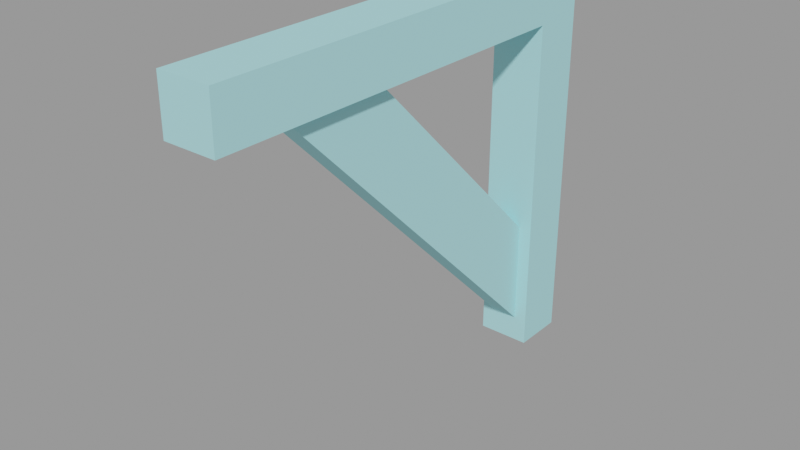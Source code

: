 # Source: wood_support001.blend  (saved by Blender 2.92.15; exported with 4.5.12 LTS)
import bpy
from mathutils import Matrix  # noqa: F401  (used for matrix-valued properties, if any)

bpy.ops.wm.read_factory_settings(use_empty=True)
scene = bpy.context.scene
scene.name = 'wood_support001.qc'

# ---- collections
col_wood_support001 = bpy.data.collections.new('wood_support001'); scene.collection.children.link(col_wood_support001)

# ---- materials (node trees are filled in below, after node groups)
mat_rafters001 = bpy.data.materials.new('rafters001')
mat_rafters001.use_transparent_shadow = False
mat_rafters001.diffuse_color = (0.4029, 0.7976, 0.8478, 1.0)

# ---- material node trees

# ---- meshes
me_wood_support001_reference = bpy.data.meshes.new('wood_support001_reference')
me_wood_support001_reference.from_pydata([(4.0, -8.0, -8.0), (-4.0, -8.0, -8.0), (4.0, -8.0, -60.0), (-4.0, -8.0, -60.0), (-2.0, -56.0, -8.0), (-2.0, -40.0, -8.0), (-2.0, -8.0, -56.0), (-2.0, -8.0, -40.0), (2.0, -56.0, -8.0), (2.0, -8.0, -56.0), (2.0, -40.0, -8.0), (2.0, -8.0, -40.0), (4.0, -68.0, -3e-06), (-4.0, -68.0, -3e-06), (4.0, -68.0, -8.0), (-4.0, -68.0, -8.0), (-4.0, 0.0, -8.0), (4.0, 1e-06, -8.0), (-4.0, 0.0, 0.0), (4.0, 0.0, 0.0), (-4.0, 2e-06, -60.0), (4.0, 3e-06, -60.0)], [], [(0, 1, 2), (1, 3, 2), (4, 5, 6), (5, 7, 6), (8, 4, 9), (4, 6, 9), (8, 9, 10), (10, 9, 11), (5, 10, 7), (10, 11, 7), (12, 13, 14), (13, 15, 14), (16, 17, 15), (17, 14, 15), (15, 13, 16), (13, 18, 16), (13, 12, 18), (12, 19, 18), (17, 19, 14), (19, 12, 14), (20, 21, 3), (21, 2, 3), (1, 16, 3), (16, 20, 3), (2, 21, 0), (21, 17, 0)])
me_wood_support001_reference.polygons.foreach_set('use_smooth', [True] * 26)
_k = set([(0, 2), (0, 21), (1, 2), (1, 3), (2, 3), (2, 21), (3, 20), (3, 21), (4, 6), (4, 9), (5, 6), (5, 7), (7, 10), (8, 9), (10, 11), (12, 13), (12, 14), (12, 18), (12, 19), (13, 15), (13, 16), (13, 18), (14, 15), (14, 17), (14, 19), (15, 16), (15, 17)])
me_wood_support001_reference.attributes.new('sharp_edge', 'BOOLEAN', 'EDGE').data.foreach_set('value', [ (min(e.vertices), max(e.vertices)) in _k for e in me_wood_support001_reference.edges])
_uv = me_wood_support001_reference.uv_layers.new(name='UVMap')
_uv.uv.foreach_set('vector', [0.6458, 0.5615, 0.6458, 0.5029, 0.2648, 0.5615, 0.6458, 0.5029, 0.2648, 0.5029, 0.2648, 0.5615, 0.2889, 0.72, 0.3391, 0.6491, 0.5901, 0.72, 0.3391, 0.6491, 0.5399, 0.6491, 0.5901, 0.72, 0.2889, 0.7451, 0.2889, 0.72, 0.5901, 0.7451, 0.2889, 0.72, 0.5901, 0.72, 0.5901, 0.7451, 0.6933, 0.6272, 0.9944, 0.6272, 0.7435, 0.5563, 0.7435, 0.5563, 0.9944, 0.6272, 0.9443, 0.5563, 0.7435, 0.5312, 0.7435, 0.5563, 0.9443, 0.5312, 0.7435, 0.5563, 0.9443, 0.5563, 0.9443, 0.5312, 0.3545, 0.2479, 0.3545, 0.2914, 0.398, 0.2479, 0.3545, 0.2914, 0.398, 0.2914, 0.398, 0.2479, 0.7676, 0.2914, 0.7676, 0.2479, 0.398, 0.2914, 0.7676, 0.2479, 0.398, 0.2479, 0.398, 0.2914, 0.398, 0.2914, 0.398, 0.3349, 0.7676, 0.2914, 0.398, 0.3349, 0.7676, 0.3349, 0.7676, 0.2914, 0.398, 0.3784, 0.398, 0.3349, 0.7676, 0.3784, 0.398, 0.3349, 0.7676, 0.3349, 0.7676, 0.3784, 0.7676, 0.2914, 0.7676, 0.3349, 0.398, 0.2914, 0.7676, 0.3349, 0.398, 0.3349, 0.398, 0.2914, 0.2062, 0.5029, 0.2062, 0.5615, 0.2648, 0.5029, 0.2062, 0.5615, 0.2648, 0.5615, 0.2648, 0.5029, 0.6458, 0.5029, 0.6458, 0.4442, 0.2648, 0.5029, 0.6458, 0.4442, 0.2648, 0.4442, 0.2648, 0.5029, 0.2648, 0.5615, 0.2648, 0.6201, 0.6458, 0.5615, 0.2648, 0.6201, 0.6458, 0.6201, 0.6458, 0.5615])
me_wood_support001_reference.materials.append(mat_rafters001)
me_wood_support001_reference.use_remesh_fix_poles = True
me_wood_support001_reference.use_remesh_preserve_attributes = False
me_wood_support001_reference.use_mirror_vertex_groups = False
me_wood_support001_reference.update()
me_wood_support001_reference.normals_split_custom_set([tuple(v) for v in zip(*[iter([0.0, -1.0, -5.502e-08, 0.0, -1.0, -5.502e-08, 0.0, -1.0, -5.502e-08, 1.192e-07, -1.0, -3.668e-08, 1.192e-07, -1.0, -3.668e-08, 1.192e-07, -1.0, -3.668e-08, -1.0, -7.947e-08, 2.484e-09, -1.0, -7.947e-08, 2.484e-09, -1.0, -7.947e-08, 2.484e-09, -1.0, -4.47e-08, 0.0, -1.0, -4.47e-08, 0.0, -1.0, -4.47e-08, 0.0, 0.0, -0.7071, -0.7071, 0.0, -0.7071, -0.7071, 0.0, -0.7071, -0.7071, 0.0, -0.7071, -0.7071, 0.0, -0.7071, -0.7071, 0.0, -0.7071, -0.7071, 1.0, -1.987e-08, -3.974e-08, 1.0, 6.195e-08, -9.985e-09, 1.0, -1.072e-08, -3.641e-08, 1.0, -1.072e-08, -3.641e-08, 1.0, 6.195e-08, -9.985e-09, 1.0, 8.941e-08, 0.0, 0.0, 0.7071, 0.7071, 0.0, 0.7071, 0.7071, 0.0, 0.7071, 0.7071, -4.215e-07, 0.7071, 0.7071, -4.215e-07, 0.7071, 0.7071, -4.215e-07, 0.7071, 0.7071, 0.0, -1.0, 0.0, 0.0, -1.0, 0.0, 0.0, -1.0, 0.0, 0.0, -1.0, 0.0, 0.0, -1.0, 0.0, 0.0, -1.0, 0.0, 0.0, 4.207e-08, -1.0, 0.0, 4.207e-08, -1.0, 0.0, 4.207e-08, -1.0, 0.0, 4.207e-08, -1.0, 0.0, 4.207e-08, -1.0, 0.0, 4.207e-08, -1.0, -1.0, -4.909e-08, 0.0, -1.0, -4.909e-08, 0.0, -1.0, -4.909e-08, 0.0, -1.0, -4.207e-08, 0.0, -1.0, -4.207e-08, 0.0, -1.0, -4.207e-08, 0.0, 0.0, -4.412e-08, 1.0, 0.0, -4.412e-08, 1.0, 0.0, -4.412e-08, 1.0, 0.0, -4.412e-08, 1.0, 0.0, -4.412e-08, 1.0, 0.0, -4.412e-08, 1.0, 1.0, 4.207e-08, 0.0, 1.0, 4.207e-08, 0.0, 1.0, 4.207e-08, 0.0, 1.0, 4.207e-08, 0.0, 1.0, 4.207e-08, 0.0, 1.0, 4.207e-08, 0.0, 0.0, 0.0, -1.0, 0.0, 0.0, -1.0, 0.0, 0.0, -1.0, 1.192e-07, 0.0, -1.0, 1.192e-07, 0.0, -1.0, 1.192e-07, 0.0, -1.0, -1.0, 0.0, 0.0, -1.0, 0.0, 0.0, -1.0, 0.0, 0.0, -1.0, 0.0, 0.0, -1.0, 0.0, 0.0, -1.0, 0.0, 0.0, 1.0, 0.0, 0.0, 1.0, 0.0, 0.0, 1.0, 0.0, 0.0, 1.0, 0.0, 0.0, 1.0, 0.0, 0.0, 1.0, 0.0, 0.0])] * 3)])
arm_wood_support001_qc_skeleton = bpy.data.armatures.new('wood_support001.qc_skeleton')  # bones are not reproduced

# ---- objects
ob_wood_support001_qc_skeleton = bpy.data.objects.new('wood_support001.qc_skeleton', arm_wood_support001_qc_skeleton)
ob_wood_support001_reference = bpy.data.objects.new('wood_support001_reference', me_wood_support001_reference)

# ---- transforms, parenting, visibility, modifiers, constraints
ob_wood_support001_qc_skeleton.location = (0.0, 0.0, 0.0)
ob_wood_support001_qc_skeleton.show_in_front = True
ob_wood_support001_qc_skeleton.lineart.crease_threshold = 0.0
ob_wood_support001_reference.parent = ob_wood_support001_qc_skeleton
ob_wood_support001_reference.location = (0.0, 0.0, 0.0)
ob_wood_support001_reference.lineart.crease_threshold = 0.0
_vg = ob_wood_support001_reference.vertex_groups.new(name='static_prop')
_vg.add([0, 1, 2, 3, 4, 5, 6, 7, 8, 9, 10, 11, 12, 13, 14, 15, 16, 17, 18, 19, 20, 21], 1.0, 'REPLACE')
_m = ob_wood_support001_reference.modifiers.new('Armature', 'ARMATURE')
_m.object = ob_wood_support001_qc_skeleton

# ---- collection membership
scene.collection.objects.link(ob_wood_support001_qc_skeleton)
scene.collection.objects.link(ob_wood_support001_reference)
col_wood_support001.objects.link(ob_wood_support001_qc_skeleton)
col_wood_support001.objects.link(ob_wood_support001_reference)

# ---- scene / render settings (as saved in the file)
scene.frame_start = 1; scene.frame_end = 250; scene.frame_set(0)
scene.render.engine = 'BLENDER_EEVEE_NEXT'
scene.cycles.use_denoising = False
scene.cycles.samples = 128
scene.cycles.sampling_pattern = 'TABULATED_SOBOL'
scene.cycles.use_adaptive_sampling = False
scene.cycles.use_light_tree = False
scene.view_settings.view_transform = 'Filmic'
bpy.context.view_layer.update()

# ---- added for rendering (the .blend has no active camera and no usable light): camera, sun + grey world if the file has none
cam_auto = bpy.data.cameras.new('AutoCamera')
cam_auto.lens = 50.0
cam_auto.sensor_width = 36.0
cam_auto.clip_end = 1478.25
ob_auto_camera = bpy.data.objects.new('AutoCamera', cam_auto)
scene.collection.objects.link(ob_auto_camera)
ob_auto_camera.location = (84.231, -135.077, 37.3848)
ob_auto_camera.rotation_euler = (1.09748, -7.21219e-08, 0.694738)
scene.camera = ob_auto_camera
light_auto_sun = bpy.data.lights.new('AutoSun', 'SUN')
light_auto_sun.energy = 3.0
light_auto_sun.angle = 0.0523599
ob_auto_sun = bpy.data.objects.new('AutoSun', light_auto_sun)
scene.collection.objects.link(ob_auto_sun)
ob_auto_sun.rotation_euler = (0.872665, 0.174533, 0.523599)
if scene.world is None:
    world_auto = bpy.data.worlds.new('AutoWorld')
    world_auto.color = (0.3, 0.3, 0.3)
    scene.world = world_auto
bpy.context.view_layer.update()
